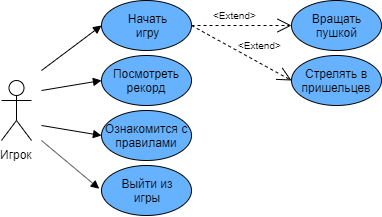

The diagram above was exported from draw.io. Its source (the exported page's mxGraphModel, read from the mxfile embedded in the PNG):
<mxGraphModel dx="1065" dy="416" grid="1" gridSize="10" guides="1" tooltips="1" connect="1" arrows="1" fold="1" page="1" pageScale="1" pageWidth="827" pageHeight="1169" math="0" shadow="0">
  <root>
    <mxCell id="0" />
    <mxCell id="1" parent="0" />
    <mxCell id="1yB46hpPvM81xjzyb_F9-1" value="Игрок" style="shape=umlActor;verticalLabelPosition=bottom;labelBackgroundColor=#ffffff;verticalAlign=top;html=1;outlineConnect=0;" vertex="1" parent="1">
      <mxGeometry x="220" y="250" width="30" height="60" as="geometry" />
    </mxCell>
    <mxCell id="1yB46hpPvM81xjzyb_F9-4" value="Начать&lt;br&gt;игру" style="ellipse;whiteSpace=wrap;html=1;fillColor=#66B2FF;" vertex="1" parent="1">
      <mxGeometry x="320" y="170" width="90" height="50" as="geometry" />
    </mxCell>
    <mxCell id="1yB46hpPvM81xjzyb_F9-5" value="Посмотреть рекорд" style="ellipse;whiteSpace=wrap;html=1;fillColor=#66B2FF;" vertex="1" parent="1">
      <mxGeometry x="320" y="225" width="90" height="50" as="geometry" />
    </mxCell>
    <mxCell id="1yB46hpPvM81xjzyb_F9-6" value="Ознакомится с правилами" style="ellipse;whiteSpace=wrap;html=1;fillColor=#66B2FF;" vertex="1" parent="1">
      <mxGeometry x="320" y="280" width="90" height="50" as="geometry" />
    </mxCell>
    <mxCell id="1yB46hpPvM81xjzyb_F9-7" value="Стрелять в пришельцев" style="ellipse;whiteSpace=wrap;html=1;fillColor=#66B2FF;" vertex="1" parent="1">
      <mxGeometry x="510" y="225" width="90" height="50" as="geometry" />
    </mxCell>
    <mxCell id="1yB46hpPvM81xjzyb_F9-8" value="Вращать&lt;br&gt;пушкой" style="ellipse;whiteSpace=wrap;html=1;fillColor=#66B2FF;" vertex="1" parent="1">
      <mxGeometry x="510" y="170" width="90" height="50" as="geometry" />
    </mxCell>
    <mxCell id="1yB46hpPvM81xjzyb_F9-9" value="" style="endArrow=open;endSize=12;dashed=1;html=1;entryX=0;entryY=0.5;entryDx=0;entryDy=0;" edge="1" parent="1" source="1yB46hpPvM81xjzyb_F9-4" target="1yB46hpPvM81xjzyb_F9-8">
      <mxGeometry width="160" relative="1" as="geometry">
        <mxPoint x="410" y="190" as="sourcePoint" />
        <mxPoint x="510" y="190" as="targetPoint" />
      </mxGeometry>
    </mxCell>
    <mxCell id="1yB46hpPvM81xjzyb_F9-10" value="&lt;font style=&quot;font-size: 10px&quot;&gt;&amp;lt;Extend&amp;gt;&lt;/font&gt;" style="text;html=1;resizable=0;points=[];autosize=1;align=left;verticalAlign=top;spacingTop=-4;" vertex="1" parent="1">
      <mxGeometry x="430" y="175" width="60" height="20" as="geometry" />
    </mxCell>
    <mxCell id="1yB46hpPvM81xjzyb_F9-11" value="" style="endArrow=open;endSize=12;dashed=1;html=1;exitX=1;exitY=0.5;exitDx=0;exitDy=0;" edge="1" parent="1" source="1yB46hpPvM81xjzyb_F9-4">
      <mxGeometry width="160" relative="1" as="geometry">
        <mxPoint x="410" y="250" as="sourcePoint" />
        <mxPoint x="510" y="250" as="targetPoint" />
      </mxGeometry>
    </mxCell>
    <mxCell id="1yB46hpPvM81xjzyb_F9-12" value="&lt;font style=&quot;font-size: 10px&quot;&gt;&amp;lt;Extend&amp;gt;&lt;/font&gt;" style="text;html=1;resizable=0;points=[];autosize=1;align=left;verticalAlign=top;spacingTop=-4;rotation=0;" vertex="1" parent="1">
      <mxGeometry x="455" y="205" width="60" height="20" as="geometry" />
    </mxCell>
    <mxCell id="1yB46hpPvM81xjzyb_F9-14" value="Выйти из&lt;br&gt;игры" style="ellipse;whiteSpace=wrap;html=1;fillColor=#66B2FF;" vertex="1" parent="1">
      <mxGeometry x="320" y="335" width="90" height="50" as="geometry" />
    </mxCell>
    <mxCell id="1yB46hpPvM81xjzyb_F9-15" value="" style="endArrow=block;endFill=1;html=1;align=left;verticalAlign=top;entryX=0;entryY=0.5;entryDx=0;entryDy=0;" edge="1" parent="1" target="1yB46hpPvM81xjzyb_F9-4">
      <mxGeometry x="-1" relative="1" as="geometry">
        <mxPoint x="260" y="240" as="sourcePoint" />
        <mxPoint x="320" y="205" as="targetPoint" />
      </mxGeometry>
    </mxCell>
    <mxCell id="1yB46hpPvM81xjzyb_F9-16" value="&lt;br&gt;" style="resizable=0;html=1;align=left;verticalAlign=bottom;labelBackgroundColor=#ffffff;fontSize=10;" connectable="0" vertex="1" parent="1yB46hpPvM81xjzyb_F9-15">
      <mxGeometry x="-1" relative="1" as="geometry" />
    </mxCell>
    <mxCell id="1yB46hpPvM81xjzyb_F9-17" value="" style="endArrow=block;endFill=1;html=1;align=left;verticalAlign=top;entryX=0;entryY=0.5;entryDx=0;entryDy=0;" edge="1" parent="1" target="1yB46hpPvM81xjzyb_F9-5">
      <mxGeometry x="-1" relative="1" as="geometry">
        <mxPoint x="260" y="260" as="sourcePoint" />
        <mxPoint x="330" y="205" as="targetPoint" />
      </mxGeometry>
    </mxCell>
    <mxCell id="1yB46hpPvM81xjzyb_F9-18" value="&lt;br&gt;" style="resizable=0;html=1;align=left;verticalAlign=bottom;labelBackgroundColor=#ffffff;fontSize=10;" connectable="0" vertex="1" parent="1yB46hpPvM81xjzyb_F9-17">
      <mxGeometry x="-1" relative="1" as="geometry" />
    </mxCell>
    <mxCell id="1yB46hpPvM81xjzyb_F9-19" value="" style="endArrow=block;endFill=1;html=1;align=left;verticalAlign=top;entryX=0;entryY=0.5;entryDx=0;entryDy=0;" edge="1" parent="1" target="1yB46hpPvM81xjzyb_F9-6">
      <mxGeometry x="-1" relative="1" as="geometry">
        <mxPoint x="260" y="295" as="sourcePoint" />
        <mxPoint x="320" y="240" as="targetPoint" />
      </mxGeometry>
    </mxCell>
    <mxCell id="1yB46hpPvM81xjzyb_F9-20" value="&lt;br&gt;" style="resizable=0;html=1;align=left;verticalAlign=bottom;labelBackgroundColor=#ffffff;fontSize=10;" connectable="0" vertex="1" parent="1yB46hpPvM81xjzyb_F9-19">
      <mxGeometry x="-1" relative="1" as="geometry" />
    </mxCell>
    <mxCell id="1yB46hpPvM81xjzyb_F9-21" value="" style="endArrow=block;endFill=1;html=1;align=left;verticalAlign=top;entryX=-0.025;entryY=0.465;entryDx=0;entryDy=0;entryPerimeter=0;" edge="1" parent="1" target="1yB46hpPvM81xjzyb_F9-14">
      <mxGeometry x="-1" relative="1" as="geometry">
        <mxPoint x="260" y="310" as="sourcePoint" />
        <mxPoint x="320" y="240" as="targetPoint" />
      </mxGeometry>
    </mxCell>
    <mxCell id="1yB46hpPvM81xjzyb_F9-22" value="&lt;br&gt;" style="resizable=0;html=1;align=left;verticalAlign=bottom;labelBackgroundColor=#ffffff;fontSize=10;" connectable="0" vertex="1" parent="1yB46hpPvM81xjzyb_F9-21">
      <mxGeometry x="-1" relative="1" as="geometry" />
    </mxCell>
  </root>
</mxGraphModel>